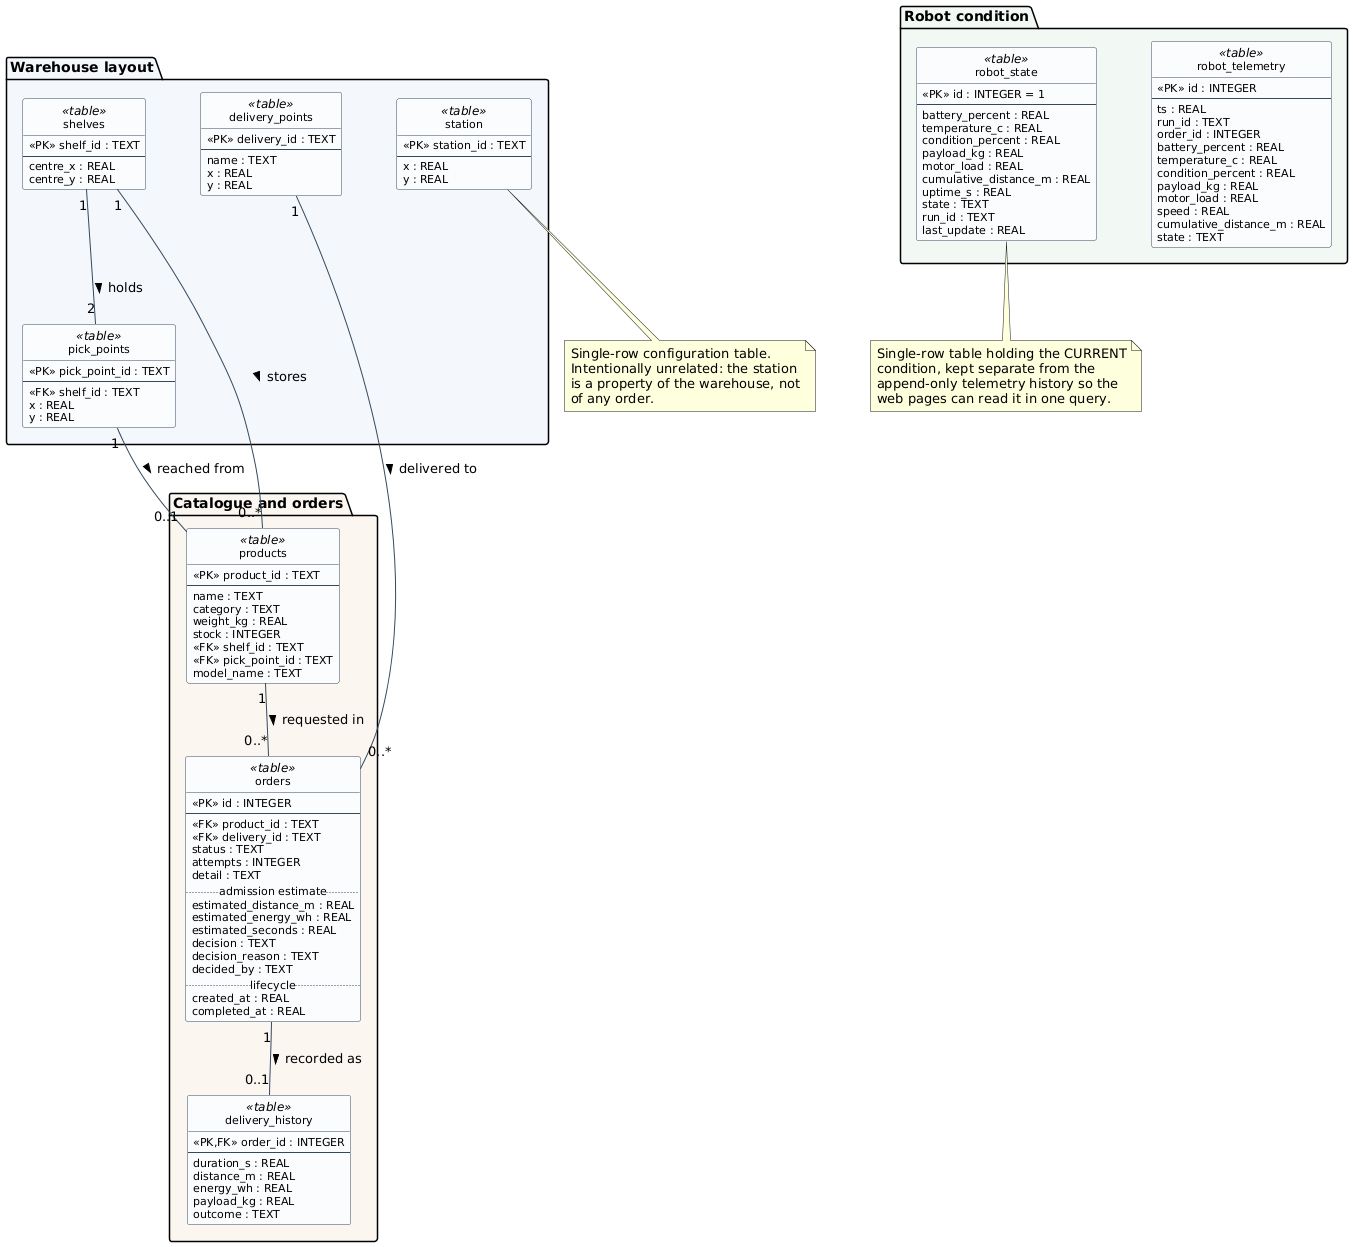

The diagram above was rendered by PlantUML. Its source (embedded in the PNG):
@startuml
skinparam backgroundColor White
skinparam shadowing false
skinparam classAttributeIconSize 0
skinparam nodesep 55
skinparam ranksep 55
skinparam class {
  BackgroundColor #FBFCFE
  BorderColor #34495E
  ArrowColor #34495E
  FontSize 12
  AttributeFontSize 11
}
hide circle


' ------------------------------------------------ warehouse layout
package "Warehouse layout" #F4F7FB {

  class shelves <<table>> {
    <<PK>> shelf_id : TEXT
    --
    centre_x : REAL
    centre_y : REAL
  }

  class pick_points <<table>> {
    <<PK>> pick_point_id : TEXT
    --
    <<FK>> shelf_id : TEXT
    x : REAL
    y : REAL
  }

  class delivery_points <<table>> {
    <<PK>> delivery_id : TEXT
    --
    name : TEXT
    x : REAL
    y : REAL
  }

  class station <<table>> {
    <<PK>> station_id : TEXT
    --
    x : REAL
    y : REAL
  }
}

' ------------------------------------------------------- catalogue
package "Catalogue and orders" #FBF6F0 {

  class products <<table>> {
    <<PK>> product_id : TEXT
    --
    name : TEXT
    category : TEXT
    weight_kg : REAL
    stock : INTEGER
    <<FK>> shelf_id : TEXT
    <<FK>> pick_point_id : TEXT
    model_name : TEXT
  }

  class orders <<table>> {
    <<PK>> id : INTEGER
    --
    <<FK>> product_id : TEXT
    <<FK>> delivery_id : TEXT
    status : TEXT
    attempts : INTEGER
    detail : TEXT
    .. admission estimate ..
    estimated_distance_m : REAL
    estimated_energy_wh : REAL
    estimated_seconds : REAL
    decision : TEXT
    decision_reason : TEXT
    decided_by : TEXT
    .. lifecycle ..
    created_at : REAL
    completed_at : REAL
  }

  class delivery_history <<table>> {
    <<PK,FK>> order_id : INTEGER
    --
    duration_s : REAL
    distance_m : REAL
    energy_wh : REAL
    payload_kg : REAL
    outcome : TEXT
  }
}

' --------------------------------------------------- robot condition
package "Robot condition" #F2F8F3 {

  class robot_telemetry <<table>> {
    <<PK>> id : INTEGER
    --
    ts : REAL
    run_id : TEXT
    order_id : INTEGER
    battery_percent : REAL
    temperature_c : REAL
    condition_percent : REAL
    payload_kg : REAL
    motor_load : REAL
    speed : REAL
    cumulative_distance_m : REAL
    state : TEXT
  }

  class robot_state <<table>> {
    <<PK>> id : INTEGER = 1
    --
    battery_percent : REAL
    temperature_c : REAL
    condition_percent : REAL
    payload_kg : REAL
    motor_load : REAL
    cumulative_distance_m : REAL
    uptime_s : REAL
    state : TEXT
    run_id : TEXT
    last_update : REAL
  }
}

' ------------------------------------------------------ associations
shelves "1" -- "2" pick_points : holds >
shelves "1" -- "0..*" products : stores >
pick_points "1" -- "0..1" products : reached from >
products "1" -- "0..*" orders : requested in >
delivery_points "1" -- "0..*" orders : delivered to >
orders "1" -- "0..1" delivery_history : recorded as >

note bottom of station
  Single-row configuration table.
  Intentionally unrelated: the station
  is a property of the warehouse, not
  of any order.
end note

note bottom of robot_state
  Single-row table holding the CURRENT
  condition, kept separate from the
  append-only telemetry history so the
  web pages can read it in one query.
end note

@enduml